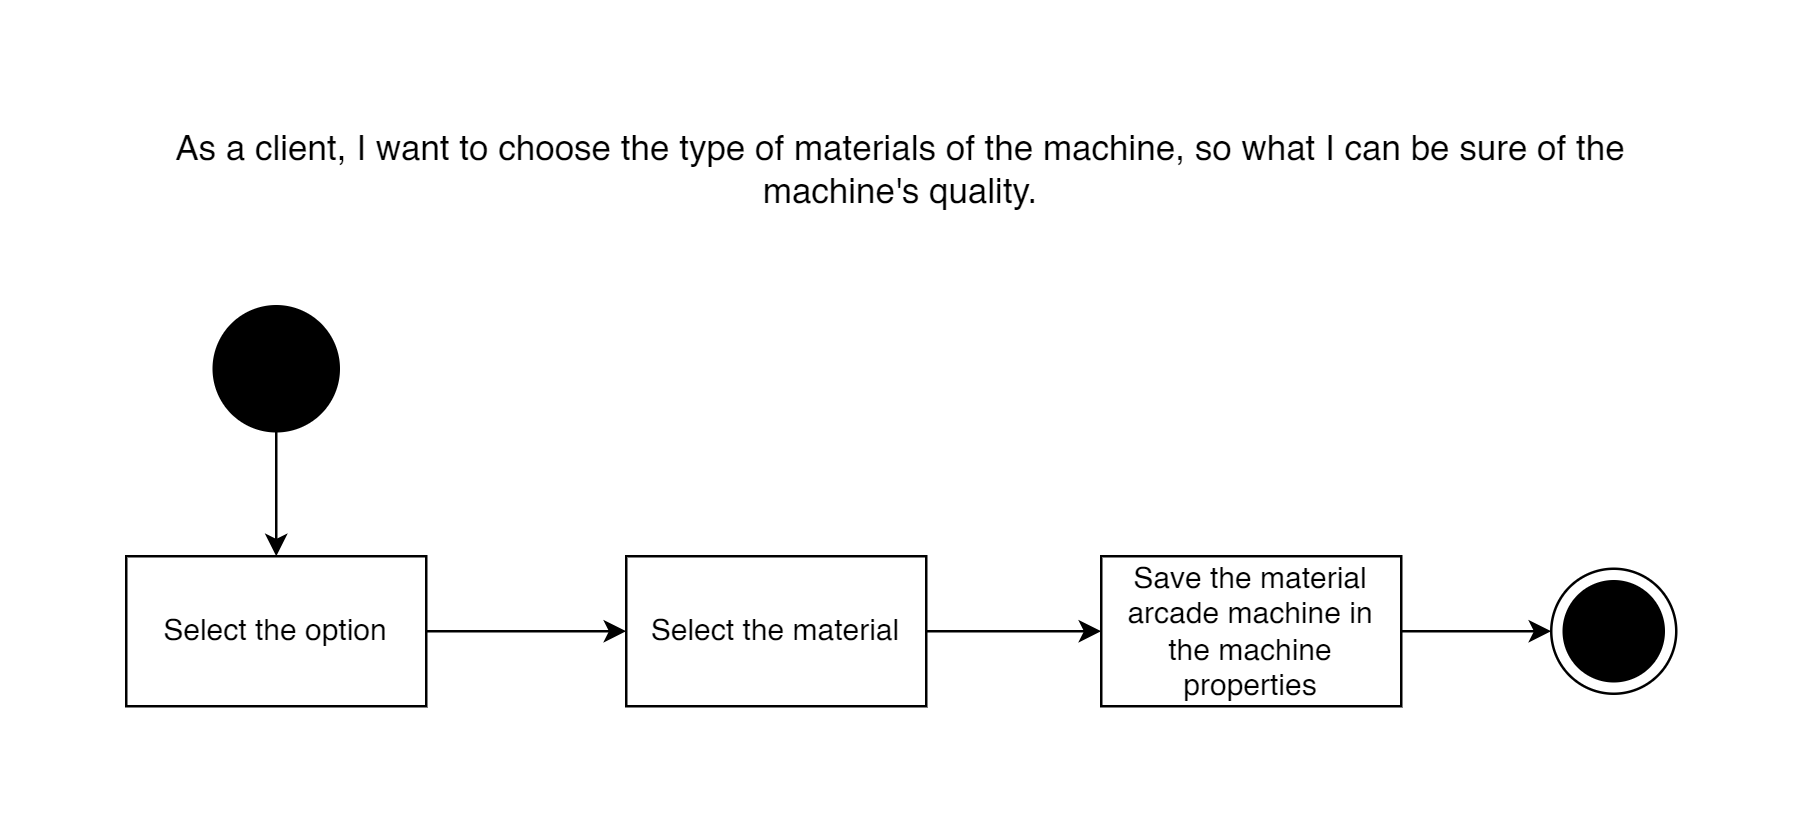

The diagram above was exported from draw.io. Its source (the exported page's mxGraphModel, read from the mxfile embedded in the PNG):
<mxGraphModel dx="1633" dy="796" grid="1" gridSize="10" guides="1" tooltips="1" connect="1" arrows="1" fold="1" page="1" pageScale="1" pageWidth="827" pageHeight="1169" math="0" shadow="0">
  <root>
    <mxCell id="0" />
    <mxCell id="1" parent="0" />
    <mxCell id="MpuGY3aAKqfeKqth1oeX-1" value="&lt;font style=&quot;font-size: 14px;&quot;&gt;As a client, I want to choose the type of materials of the machine, so what I can be sure of the machine's quality.&lt;/font&gt;" style="text;html=1;align=center;verticalAlign=middle;whiteSpace=wrap;rounded=0;" vertex="1" parent="1">
      <mxGeometry x="60" y="100" width="620" height="30" as="geometry" />
    </mxCell>
    <mxCell id="MpuGY3aAKqfeKqth1oeX-4" style="edgeStyle=orthogonalEdgeStyle;rounded=0;orthogonalLoop=1;jettySize=auto;html=1;entryX=0.5;entryY=0;entryDx=0;entryDy=0;" edge="1" parent="1" source="MpuGY3aAKqfeKqth1oeX-2" target="MpuGY3aAKqfeKqth1oeX-3">
      <mxGeometry relative="1" as="geometry" />
    </mxCell>
    <mxCell id="MpuGY3aAKqfeKqth1oeX-2" value="" style="ellipse;whiteSpace=wrap;html=1;aspect=fixed;fillColor=#000000;" vertex="1" parent="1">
      <mxGeometry x="95" y="170" width="50" height="50" as="geometry" />
    </mxCell>
    <mxCell id="MpuGY3aAKqfeKqth1oeX-7" value="" style="edgeStyle=orthogonalEdgeStyle;rounded=0;orthogonalLoop=1;jettySize=auto;html=1;" edge="1" parent="1" source="MpuGY3aAKqfeKqth1oeX-3" target="MpuGY3aAKqfeKqth1oeX-6">
      <mxGeometry relative="1" as="geometry" />
    </mxCell>
    <mxCell id="MpuGY3aAKqfeKqth1oeX-3" value="Select the option" style="rounded=0;whiteSpace=wrap;html=1;" vertex="1" parent="1">
      <mxGeometry x="60" y="270" width="120" height="60" as="geometry" />
    </mxCell>
    <mxCell id="MpuGY3aAKqfeKqth1oeX-9" value="" style="edgeStyle=orthogonalEdgeStyle;rounded=0;orthogonalLoop=1;jettySize=auto;html=1;" edge="1" parent="1" source="MpuGY3aAKqfeKqth1oeX-6" target="MpuGY3aAKqfeKqth1oeX-8">
      <mxGeometry relative="1" as="geometry" />
    </mxCell>
    <mxCell id="MpuGY3aAKqfeKqth1oeX-6" value="Select the material" style="whiteSpace=wrap;html=1;rounded=0;" vertex="1" parent="1">
      <mxGeometry x="260" y="270" width="120" height="60" as="geometry" />
    </mxCell>
    <mxCell id="MpuGY3aAKqfeKqth1oeX-11" value="" style="edgeStyle=orthogonalEdgeStyle;rounded=0;orthogonalLoop=1;jettySize=auto;html=1;exitX=1;exitY=0.5;exitDx=0;exitDy=0;" edge="1" parent="1" source="MpuGY3aAKqfeKqth1oeX-8" target="MpuGY3aAKqfeKqth1oeX-10">
      <mxGeometry relative="1" as="geometry">
        <mxPoint x="580" y="315" as="sourcePoint" />
      </mxGeometry>
    </mxCell>
    <mxCell id="MpuGY3aAKqfeKqth1oeX-8" value="Save the material arcade machine in the machine properties" style="whiteSpace=wrap;html=1;rounded=0;" vertex="1" parent="1">
      <mxGeometry x="450" y="270" width="120" height="60" as="geometry" />
    </mxCell>
    <mxCell id="MpuGY3aAKqfeKqth1oeX-10" value="" style="ellipse;whiteSpace=wrap;html=1;rounded=0;" vertex="1" parent="1">
      <mxGeometry x="630" y="275" width="50" height="50" as="geometry" />
    </mxCell>
    <mxCell id="MpuGY3aAKqfeKqth1oeX-12" value="" style="ellipse;whiteSpace=wrap;html=1;aspect=fixed;fillColor=#000000;" vertex="1" parent="1">
      <mxGeometry x="635" y="280" width="40" height="40" as="geometry" />
    </mxCell>
  </root>
</mxGraphModel>